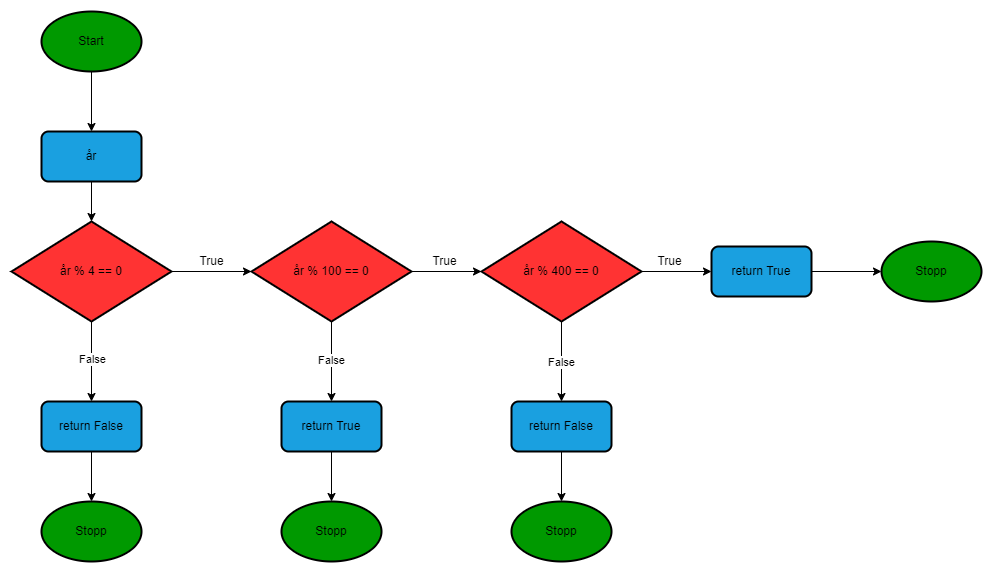

The diagram above was exported from draw.io. Its source (the exported page's mxGraphModel, read from the mxfile embedded in the PNG):
<mxGraphModel dx="1221" dy="764" grid="1" gridSize="10" guides="1" tooltips="1" connect="1" arrows="1" fold="1" page="1" pageScale="1" pageWidth="827" pageHeight="1169" math="0" shadow="0">
  <root>
    <mxCell id="0" />
    <mxCell id="1" parent="0" />
    <mxCell id="mcaqUJllgsYOQuEWTyL8-38" style="edgeStyle=orthogonalEdgeStyle;rounded=0;orthogonalLoop=1;jettySize=auto;html=1;exitX=0.5;exitY=1;exitDx=0;exitDy=0;exitPerimeter=0;entryX=0.5;entryY=0;entryDx=0;entryDy=0;endArrow=classic;endFill=1;" edge="1" parent="1" source="mcaqUJllgsYOQuEWTyL8-36" target="mcaqUJllgsYOQuEWTyL8-37">
      <mxGeometry relative="1" as="geometry" />
    </mxCell>
    <mxCell id="mcaqUJllgsYOQuEWTyL8-36" value="Start" style="strokeWidth=2;html=1;shape=mxgraph.flowchart.start_1;whiteSpace=wrap;fillColor=#009900;" vertex="1" parent="1">
      <mxGeometry x="340" y="30" width="100" height="60" as="geometry" />
    </mxCell>
    <mxCell id="mcaqUJllgsYOQuEWTyL8-40" style="edgeStyle=orthogonalEdgeStyle;rounded=0;orthogonalLoop=1;jettySize=auto;html=1;exitX=0.5;exitY=1;exitDx=0;exitDy=0;entryX=0.5;entryY=0;entryDx=0;entryDy=0;entryPerimeter=0;endArrow=classic;endFill=1;" edge="1" parent="1" source="mcaqUJllgsYOQuEWTyL8-37" target="mcaqUJllgsYOQuEWTyL8-39">
      <mxGeometry relative="1" as="geometry" />
    </mxCell>
    <mxCell id="mcaqUJllgsYOQuEWTyL8-37" value="år" style="rounded=1;whiteSpace=wrap;html=1;absoluteArcSize=1;arcSize=14;strokeWidth=2;fillColor=#1AA0E0;" vertex="1" parent="1">
      <mxGeometry x="340" y="150" width="100" height="50" as="geometry" />
    </mxCell>
    <mxCell id="mcaqUJllgsYOQuEWTyL8-43" style="edgeStyle=orthogonalEdgeStyle;rounded=0;orthogonalLoop=1;jettySize=auto;html=1;exitX=0.5;exitY=1;exitDx=0;exitDy=0;exitPerimeter=0;entryX=0.5;entryY=0;entryDx=0;entryDy=0;endArrow=classic;endFill=1;" edge="1" parent="1" source="mcaqUJllgsYOQuEWTyL8-39" target="mcaqUJllgsYOQuEWTyL8-42">
      <mxGeometry relative="1" as="geometry" />
    </mxCell>
    <mxCell id="mcaqUJllgsYOQuEWTyL8-44" value="False" style="edgeLabel;html=1;align=center;verticalAlign=middle;resizable=0;points=[];" vertex="1" connectable="0" parent="mcaqUJllgsYOQuEWTyL8-43">
      <mxGeometry x="-0.045" y="9" relative="1" as="geometry">
        <mxPoint x="-9" as="offset" />
      </mxGeometry>
    </mxCell>
    <mxCell id="mcaqUJllgsYOQuEWTyL8-48" style="edgeStyle=orthogonalEdgeStyle;rounded=0;orthogonalLoop=1;jettySize=auto;html=1;exitX=1;exitY=0.5;exitDx=0;exitDy=0;exitPerimeter=0;entryX=0;entryY=0.5;entryDx=0;entryDy=0;entryPerimeter=0;endArrow=classic;endFill=1;" edge="1" parent="1" source="mcaqUJllgsYOQuEWTyL8-39" target="mcaqUJllgsYOQuEWTyL8-47">
      <mxGeometry relative="1" as="geometry" />
    </mxCell>
    <mxCell id="mcaqUJllgsYOQuEWTyL8-39" value="år % 4 == 0" style="strokeWidth=2;html=1;shape=mxgraph.flowchart.decision;whiteSpace=wrap;fillColor=#FF3333;" vertex="1" parent="1">
      <mxGeometry x="310" y="240" width="160" height="100" as="geometry" />
    </mxCell>
    <mxCell id="mcaqUJllgsYOQuEWTyL8-46" style="edgeStyle=orthogonalEdgeStyle;rounded=0;orthogonalLoop=1;jettySize=auto;html=1;exitX=0.5;exitY=1;exitDx=0;exitDy=0;entryX=0.5;entryY=0;entryDx=0;entryDy=0;entryPerimeter=0;endArrow=classic;endFill=1;" edge="1" parent="1" source="mcaqUJllgsYOQuEWTyL8-42" target="mcaqUJllgsYOQuEWTyL8-45">
      <mxGeometry relative="1" as="geometry" />
    </mxCell>
    <mxCell id="mcaqUJllgsYOQuEWTyL8-42" value="return False" style="rounded=1;whiteSpace=wrap;html=1;absoluteArcSize=1;arcSize=14;strokeWidth=2;fillColor=#1AA0E0;" vertex="1" parent="1">
      <mxGeometry x="340" y="420" width="100" height="50" as="geometry" />
    </mxCell>
    <mxCell id="mcaqUJllgsYOQuEWTyL8-45" value="Stopp" style="strokeWidth=2;html=1;shape=mxgraph.flowchart.start_1;whiteSpace=wrap;fillColor=#009900;" vertex="1" parent="1">
      <mxGeometry x="340" y="520" width="100" height="60" as="geometry" />
    </mxCell>
    <mxCell id="mcaqUJllgsYOQuEWTyL8-52" style="edgeStyle=orthogonalEdgeStyle;rounded=0;orthogonalLoop=1;jettySize=auto;html=1;exitX=0.5;exitY=1;exitDx=0;exitDy=0;exitPerimeter=0;entryX=0.5;entryY=0;entryDx=0;entryDy=0;endArrow=classic;endFill=1;" edge="1" parent="1" source="mcaqUJllgsYOQuEWTyL8-47" target="mcaqUJllgsYOQuEWTyL8-51">
      <mxGeometry relative="1" as="geometry" />
    </mxCell>
    <mxCell id="mcaqUJllgsYOQuEWTyL8-53" value="False" style="edgeLabel;html=1;align=center;verticalAlign=middle;resizable=0;points=[];" vertex="1" connectable="0" parent="mcaqUJllgsYOQuEWTyL8-52">
      <mxGeometry x="-0.265" y="-2" relative="1" as="geometry">
        <mxPoint x="1" y="9" as="offset" />
      </mxGeometry>
    </mxCell>
    <mxCell id="mcaqUJllgsYOQuEWTyL8-57" style="edgeStyle=orthogonalEdgeStyle;rounded=0;orthogonalLoop=1;jettySize=auto;html=1;exitX=1;exitY=0.5;exitDx=0;exitDy=0;exitPerimeter=0;entryX=0;entryY=0.5;entryDx=0;entryDy=0;entryPerimeter=0;endArrow=classic;endFill=1;" edge="1" parent="1" source="mcaqUJllgsYOQuEWTyL8-47" target="mcaqUJllgsYOQuEWTyL8-56">
      <mxGeometry relative="1" as="geometry" />
    </mxCell>
    <mxCell id="mcaqUJllgsYOQuEWTyL8-47" value="år % 100 == 0" style="strokeWidth=2;html=1;shape=mxgraph.flowchart.decision;whiteSpace=wrap;fillColor=#FF3333;" vertex="1" parent="1">
      <mxGeometry x="550" y="240" width="160" height="100" as="geometry" />
    </mxCell>
    <mxCell id="mcaqUJllgsYOQuEWTyL8-49" value="True" style="text;html=1;align=center;verticalAlign=middle;resizable=0;points=[];autosize=1;strokeColor=none;fillColor=none;" vertex="1" parent="1">
      <mxGeometry x="490" y="270" width="40" height="20" as="geometry" />
    </mxCell>
    <mxCell id="mcaqUJllgsYOQuEWTyL8-55" style="edgeStyle=orthogonalEdgeStyle;rounded=0;orthogonalLoop=1;jettySize=auto;html=1;exitX=0.5;exitY=1;exitDx=0;exitDy=0;entryX=0.5;entryY=0;entryDx=0;entryDy=0;entryPerimeter=0;endArrow=classic;endFill=1;" edge="1" parent="1" source="mcaqUJllgsYOQuEWTyL8-51" target="mcaqUJllgsYOQuEWTyL8-54">
      <mxGeometry relative="1" as="geometry" />
    </mxCell>
    <mxCell id="mcaqUJllgsYOQuEWTyL8-51" value="return True" style="rounded=1;whiteSpace=wrap;html=1;absoluteArcSize=1;arcSize=14;strokeWidth=2;fillColor=#1AA0E0;" vertex="1" parent="1">
      <mxGeometry x="580" y="420" width="100" height="50" as="geometry" />
    </mxCell>
    <mxCell id="mcaqUJllgsYOQuEWTyL8-54" value="Stopp" style="strokeWidth=2;html=1;shape=mxgraph.flowchart.start_1;whiteSpace=wrap;fillColor=#009900;" vertex="1" parent="1">
      <mxGeometry x="580" y="520" width="100" height="60" as="geometry" />
    </mxCell>
    <mxCell id="mcaqUJllgsYOQuEWTyL8-60" style="edgeStyle=orthogonalEdgeStyle;rounded=0;orthogonalLoop=1;jettySize=auto;html=1;exitX=0.5;exitY=1;exitDx=0;exitDy=0;exitPerimeter=0;entryX=0.5;entryY=0;entryDx=0;entryDy=0;endArrow=classic;endFill=1;" edge="1" parent="1" source="mcaqUJllgsYOQuEWTyL8-56" target="mcaqUJllgsYOQuEWTyL8-59">
      <mxGeometry relative="1" as="geometry" />
    </mxCell>
    <mxCell id="mcaqUJllgsYOQuEWTyL8-62" value="False" style="edgeLabel;html=1;align=center;verticalAlign=middle;resizable=0;points=[];" vertex="1" connectable="0" parent="mcaqUJllgsYOQuEWTyL8-60">
      <mxGeometry x="-0.125" y="10" relative="1" as="geometry">
        <mxPoint x="-11" y="5" as="offset" />
      </mxGeometry>
    </mxCell>
    <mxCell id="mcaqUJllgsYOQuEWTyL8-68" style="edgeStyle=orthogonalEdgeStyle;rounded=0;orthogonalLoop=1;jettySize=auto;html=1;exitX=1;exitY=0.5;exitDx=0;exitDy=0;exitPerimeter=0;entryX=0;entryY=0.5;entryDx=0;entryDy=0;endArrow=classic;endFill=1;" edge="1" parent="1" source="mcaqUJllgsYOQuEWTyL8-56" target="mcaqUJllgsYOQuEWTyL8-65">
      <mxGeometry relative="1" as="geometry" />
    </mxCell>
    <mxCell id="mcaqUJllgsYOQuEWTyL8-56" value="år % 400 == 0" style="strokeWidth=2;html=1;shape=mxgraph.flowchart.decision;whiteSpace=wrap;fillColor=#FF3333;" vertex="1" parent="1">
      <mxGeometry x="780" y="240" width="160" height="100" as="geometry" />
    </mxCell>
    <mxCell id="mcaqUJllgsYOQuEWTyL8-58" value="True" style="text;html=1;align=center;verticalAlign=middle;resizable=0;points=[];autosize=1;strokeColor=none;fillColor=none;" vertex="1" parent="1">
      <mxGeometry x="723" y="270" width="40" height="20" as="geometry" />
    </mxCell>
    <mxCell id="mcaqUJllgsYOQuEWTyL8-64" style="edgeStyle=orthogonalEdgeStyle;rounded=0;orthogonalLoop=1;jettySize=auto;html=1;exitX=0.5;exitY=1;exitDx=0;exitDy=0;entryX=0.5;entryY=0;entryDx=0;entryDy=0;entryPerimeter=0;endArrow=classic;endFill=1;" edge="1" parent="1" source="mcaqUJllgsYOQuEWTyL8-59" target="mcaqUJllgsYOQuEWTyL8-63">
      <mxGeometry relative="1" as="geometry" />
    </mxCell>
    <mxCell id="mcaqUJllgsYOQuEWTyL8-59" value="return False" style="rounded=1;whiteSpace=wrap;html=1;absoluteArcSize=1;arcSize=14;strokeWidth=2;fillColor=#1AA0E0;" vertex="1" parent="1">
      <mxGeometry x="810" y="420" width="100" height="50" as="geometry" />
    </mxCell>
    <mxCell id="mcaqUJllgsYOQuEWTyL8-63" value="Stopp" style="strokeWidth=2;html=1;shape=mxgraph.flowchart.start_1;whiteSpace=wrap;fillColor=#009900;" vertex="1" parent="1">
      <mxGeometry x="810" y="520" width="100" height="60" as="geometry" />
    </mxCell>
    <mxCell id="mcaqUJllgsYOQuEWTyL8-70" style="edgeStyle=orthogonalEdgeStyle;rounded=0;orthogonalLoop=1;jettySize=auto;html=1;exitX=1;exitY=0.5;exitDx=0;exitDy=0;entryX=0;entryY=0.5;entryDx=0;entryDy=0;entryPerimeter=0;endArrow=classic;endFill=1;" edge="1" parent="1" source="mcaqUJllgsYOQuEWTyL8-65" target="mcaqUJllgsYOQuEWTyL8-66">
      <mxGeometry relative="1" as="geometry" />
    </mxCell>
    <mxCell id="mcaqUJllgsYOQuEWTyL8-65" value="return True" style="rounded=1;whiteSpace=wrap;html=1;absoluteArcSize=1;arcSize=14;strokeWidth=2;fillColor=#1AA0E0;" vertex="1" parent="1">
      <mxGeometry x="1010" y="265" width="100" height="50" as="geometry" />
    </mxCell>
    <mxCell id="mcaqUJllgsYOQuEWTyL8-66" value="Stopp" style="strokeWidth=2;html=1;shape=mxgraph.flowchart.start_1;whiteSpace=wrap;fillColor=#009900;" vertex="1" parent="1">
      <mxGeometry x="1180" y="260" width="100" height="60" as="geometry" />
    </mxCell>
    <mxCell id="mcaqUJllgsYOQuEWTyL8-69" value="True" style="text;html=1;align=center;verticalAlign=middle;resizable=0;points=[];autosize=1;strokeColor=none;fillColor=none;" vertex="1" parent="1">
      <mxGeometry x="948" y="270" width="40" height="20" as="geometry" />
    </mxCell>
  </root>
</mxGraphModel>